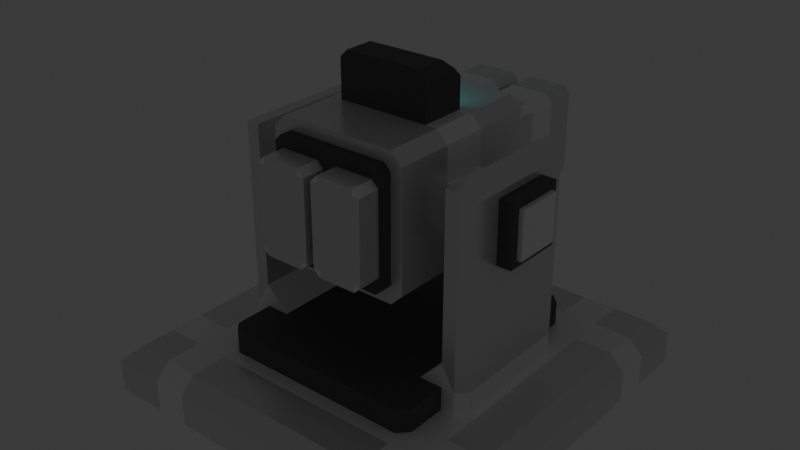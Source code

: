# Source: TurretShotgun.blend  (saved by Blender 4.4.32; exported with 4.5.12 LTS)
import bpy
from mathutils import Matrix  # noqa: F401  (used for matrix-valued properties, if any)

bpy.ops.wm.read_factory_settings(use_empty=True)
scene = bpy.context.scene
scene.name = 'Scene'

# ---- collections
col_collection = bpy.data.collections.new('Collection'); scene.collection.children.link(col_collection)

# ---- materials (node trees are filled in below, after node groups)
mat_base = bpy.data.materials.new('Base')
mat_base.alpha_threshold = 0.0
mat_base.roughness = 0.5
mat_base.line_color = (0.0, 0.0, 0.0, 1.0)
mat_reinforcement = bpy.data.materials.new('Reinforcement')
mat_accent = bpy.data.materials.new('Accent')
mat_glow = bpy.data.materials.new('Glow')

# ---- material node trees
mat_base.use_nodes = True; mat_base.node_tree.nodes.clear()
_N = mat_base.node_tree.nodes; _L = mat_base.node_tree.links
n0 = _N.new('ShaderNodeOutputMaterial'); n0.name = 'Material Output'; n0.location = (300, 300)
n1 = _N.new('ShaderNodeBsdfPrincipled'); n1.name = 'Principled BSDF'; n1.location = (10, 300)
n1.inputs[1].default_value = 0.2844
n1.inputs[2].default_value = 0.2523
n1.inputs[3].default_value = 1.45
_L.new(n1.outputs[0], n0.inputs[0])
n0.is_active_output = True
mat_reinforcement.use_nodes = True; mat_reinforcement.node_tree.nodes.clear()
_N = mat_reinforcement.node_tree.nodes; _L = mat_reinforcement.node_tree.links
n0 = _N.new('ShaderNodeBsdfPrincipled'); n0.name = 'Principled BSDF'; n0.location = (10, 300)
n0.inputs[0].default_value = (1.0, 1.0, 1.0, 1.0)
n0.inputs[1].default_value = 0.4954
n0.inputs[2].default_value = 0.7523
n1 = _N.new('ShaderNodeOutputMaterial'); n1.name = 'Material Output'; n1.location = (300, 300)
_L.new(n0.outputs[0], n1.inputs[0])
n1.is_active_output = True
mat_accent.use_nodes = True; mat_accent.node_tree.nodes.clear()
_N = mat_accent.node_tree.nodes; _L = mat_accent.node_tree.links
n0 = _N.new('ShaderNodeBsdfPrincipled'); n0.name = 'Principled BSDF'; n0.location = (10, 300)
n0.inputs[0].default_value = (0.1684, 0.1684, 0.1684, 1.0)
n0.inputs[1].default_value = 0.6606
n0.inputs[2].default_value = 0.7661
n1 = _N.new('ShaderNodeOutputMaterial'); n1.name = 'Material Output'; n1.location = (300, 300)
_L.new(n0.outputs[0], n1.inputs[0])
n1.is_active_output = True
mat_glow.use_nodes = True; mat_glow.node_tree.nodes.clear()
_N = mat_glow.node_tree.nodes; _L = mat_glow.node_tree.links
n0 = _N.new('ShaderNodeBsdfPrincipled'); n0.name = 'Principled BSDF'; n0.location = (10, 300)
n0.inputs[0].default_value = (0.0, 1.0, 1.0, 1.0)
n0.inputs[1].default_value = 1.0
n0.inputs[2].default_value = 1.0
n0.inputs[3].default_value = 9.7
n0.inputs[7].default_value = 1.0
n0.inputs[27].default_value = (0.0, 1.0, 1.0, 1.0)
n0.inputs[28].default_value = 2.0
n1 = _N.new('ShaderNodeOutputMaterial'); n1.name = 'Material Output'; n1.location = (300, 300)
_L.new(n0.outputs[0], n1.inputs[0])
n1.is_active_output = True

# ---- world
world_world = bpy.data.worlds.new('World'); scene.world = world_world
world_world.use_nodes = True; world_world.node_tree.nodes.clear()
_N = world_world.node_tree.nodes; _L = world_world.node_tree.links
n0 = _N.new('ShaderNodeOutputWorld'); n0.name = 'World Output'; n0.location = (300, 300)
n1 = _N.new('ShaderNodeBackground'); n1.name = 'Background'; n1.location = (10, 300)
n1.inputs[0].default_value = (0.05088, 0.05088, 0.05088, 1.0)
_L.new(n1.outputs[0], n0.inputs[0])
n0.is_active_output = True
world_world.color = (0.05088, 0.05088, 0.05088)
world_world.sun_shadow_jitter_overblur = 0.0

# ---- meshes
me_baseplate = bpy.data.meshes.new('BasePlate')
me_baseplate.from_pydata([(0.8, -6.04e-08, 0.0), (0.0, 0.0, 0.0), (0.0, 0.0, 0.2), (0.8, -6.04e-08, 0.1359), (0.7359, -5.556e-08, 0.2), (0.8, -0.8, 0.0), (-6.04e-08, -0.8, 0.0), (0.7359, -0.7359, 0.2), (0.8, -0.8, 0.1359), (-5.556e-08, -0.7359, 0.2), (-6.04e-08, -0.8, 0.1359), (0.8, -0.575, 0.0), (-4.341e-08, -0.575, 0.0), (0.7359, -0.575, 0.2), (0.8, -0.575, 0.1359), (-4.341e-08, -0.575, 0.2), (0.575, -4.341e-08, 0.0), (0.575, -4.341e-08, 0.2), (0.575, -0.8, 0.0), (0.575, -0.7359, 0.2), (0.575, -0.8, 0.1359), (0.575, -0.575, 0.2), (0.575, -0.575, 0.0), (0.425, -0.8, 0.0), (0.425, -0.8, 0.1359), (0.425, -0.575, 0.2), (0.425, -0.575, 0.0), (0.425, -3.209e-08, 0.0), (0.425, -3.209e-08, 0.2), (0.425, -0.7359, 0.2), (-3.209e-08, -0.425, 0.0), (0.7359, -0.425, 0.2), (-3.209e-08, -0.425, 0.2), (0.8, -0.425, 0.0), (0.8, -0.425, 0.1359), (0.575, -0.425, 0.0), (0.575, -0.425, 0.2), (0.425, -0.425, 0.2), (0.425, -0.425, 0.0)], [], [(22, 11, 5, 18), (36, 31, 4, 17), (18, 5, 8, 20), (19, 20, 8, 7), (31, 34, 3, 4), (33, 0, 3, 34), (5, 11, 14, 8), (7, 8, 14, 13), (19, 7, 13, 21), (35, 33, 11, 22), (38, 35, 22, 26), (29, 19, 21, 25), (29, 24, 20, 19), (23, 18, 20, 24), (37, 36, 17, 28), (26, 22, 18, 23), (12, 26, 23, 6), (32, 37, 28, 2), (6, 23, 24, 10), (9, 10, 24, 29), (9, 29, 25, 15), (30, 38, 26, 12), (1, 27, 38, 30), (15, 25, 37, 32), (25, 21, 36, 37), (27, 16, 35, 38), (16, 0, 33, 35), (11, 33, 34, 14), (13, 14, 34, 31), (21, 13, 31, 36)])
me_baseplate.polygons.foreach_set('material_index', [0, 0, 0, 0, 0, 0, 0, 0, 0, 1, 1, 1, 1, 1, 1, 1, 0, 0, 0, 0, 0, 1, 0, 1, 1, 1, 0, 1, 1, 1])
_uv = me_baseplate.uv_layers.new(name='UVMap')
_uv.uv.foreach_set('vector', [0.3125, 0.6875, 0.3125, 0.75, 0.375, 0.75, 0.375, 0.6875, 0.7213, 0.6825, 0.7213, 0.74, 0.75, 0.74, 0.75, 0.6825, 0.375, 0.6875, 0.375, 0.75, 0.5449, 0.75, 0.5449, 0.6875, 0.635, 0.6825, 0.5449, 0.6875, 0.5449, 0.75, 0.635, 0.74, 0.625, 0.8463, 0.5449, 0.8438, 0.5449, 0.875, 0.625, 0.875, 0.375, 0.8438, 0.375, 0.875, 0.5449, 0.875, 0.5449, 0.8438, 0.375, 0.75, 0.375, 0.8125, 0.5449, 0.8125, 0.5449, 0.75, 0.625, 0.76, 0.5449, 0.75, 0.5449, 0.8125, 0.625, 0.8175, 0.635, 0.6825, 0.635, 0.74, 0.6925, 0.74, 0.6925, 0.6825, 0.2812, 0.6875, 0.2812, 0.75, 0.3125, 0.75, 0.3125, 0.6875, 0.2812, 0.6562, 0.2812, 0.6875, 0.3125, 0.6875, 0.3125, 0.6562, 0.635, 0.6537, 0.635, 0.6825, 0.6925, 0.6825, 0.6925, 0.6537, 0.635, 0.6537, 0.5449, 0.6562, 0.5449, 0.6875, 0.635, 0.6825, 0.375, 0.6562, 0.375, 0.6875, 0.5449, 0.6875, 0.5449, 0.6562, 0.7213, 0.6537, 0.7213, 0.6825, 0.75, 0.6825, 0.75, 0.6537, 0.3125, 0.6562, 0.3125, 0.6875, 0.375, 0.6875, 0.375, 0.6562, 0.3125, 0.625, 0.3125, 0.6562, 0.375, 0.6562, 0.375, 0.625, 0.7213, 0.625, 0.7213, 0.6537, 0.75, 0.6537, 0.75, 0.625, 0.375, 0.625, 0.375, 0.6562, 0.5449, 0.6562, 0.5449, 0.625, 0.635, 0.625, 0.5449, 0.625, 0.5449, 0.6562, 0.635, 0.6537, 0.635, 0.625, 0.635, 0.6537, 0.6925, 0.6537, 0.6925, 0.625, 0.2812, 0.625, 0.2812, 0.6562, 0.3125, 0.6562, 0.3125, 0.625, 0.25, 0.625, 0.25, 0.6562, 0.2812, 0.6562, 0.2812, 0.625, 0.6925, 0.625, 0.6925, 0.6537, 0.7213, 0.6537, 0.7213, 0.625, 0.6925, 0.6537, 0.6925, 0.6825, 0.7213, 0.6825, 0.7213, 0.6537, 0.25, 0.6562, 0.25, 0.6875, 0.2812, 0.6875, 0.2812, 0.6562, 0.25, 0.6875, 0.25, 0.75, 0.2812, 0.75, 0.2812, 0.6875, 0.375, 0.8125, 0.375, 0.8438, 0.5449, 0.8438, 0.5449, 0.8125, 0.625, 0.8175, 0.5449, 0.8125, 0.5449, 0.8438, 0.625, 0.8463, 0.6925, 0.6825, 0.6925, 0.74, 0.7213, 0.74, 0.7213, 0.6825])
me_baseplate.materials.append(mat_base)
me_baseplate.materials.append(mat_reinforcement)
me_baseplate.use_mirror_vertex_groups = False
me_baseplate.update()
me_rotator = bpy.data.meshes.new('Rotator')
me_rotator.from_pydata([(1.001e-07, 0.5143, 0.15), (1.001e-07, 0.5143, 0.3), (0.0, 0.0, 0.3), (0.0, 0.0, 0.15), (5.841e-08, 0.3, 0.3), (5.841e-08, 0.3, 0.15), (-0.4464, 8.691e-08, 0.15), (-0.4464, 8.691e-08, 0.4), (-0.4464, 0.3, 0.15), (-0.4464, 0.3, 0.4), (-0.5464, 1.064e-07, 0.3), (-0.5464, 1.064e-07, 0.15), (-0.4464, 0.3, 1.1), (-0.4464, 8.691e-08, 1.1), (-0.4036, 0.5143, 0.15), (-0.4464, 0.4715, 0.15), (-0.4464, 0.4715, 0.3), (-0.4036, 0.5143, 0.3), (-0.5036, 0.3, 0.3), (-0.5464, 0.2572, 0.3), (-0.5036, 0.3, 0.15), (-0.5464, 0.2572, 0.15), (-0.5464, 0.2572, 1.057), (-0.5036, 0.3, 1.1), (-0.5464, 1.064e-07, 1.057), (-0.5036, 9.805e-08, 1.1), (-0.3464, 6.744e-08, 0.3), (-0.3464, 0.3, 0.3), (-0.4464, 0.3, 0.3)], [], [(0, 14, 17, 1), (27, 9, 7, 26), (6, 11, 21, 20, 8), (5, 8, 15, 14, 0), (21, 11, 10, 19), (3, 6, 8, 5), (28, 18, 9), (18, 23, 12, 9), (12, 23, 25, 13), (9, 12, 13, 7), (10, 24, 22, 19), (16, 17, 14, 15), (19, 18, 20, 21), (23, 22, 24, 25), (18, 19, 22, 23), (8, 28, 16, 15), (4, 27, 26, 2), (9, 27, 28), (4, 1, 17, 16, 28, 27), (8, 20, 18, 28)])
me_rotator.polygons.foreach_set('material_index', [1, 2, 2, 1, 2, 2, 2, 0, 0, 0, 0, 1, 2, 0, 0, 1, 1, 2, 1, 2])
_uv = me_rotator.uv_layers.new(name='UVMap')
_uv.uv.foreach_set('vector', [0.375, 0.625, 0.375, 0.7411, 0.625, 0.7411, 0.625, 0.625, 0.6875, 0.6875, 0.6875, 0.75, 0.75, 0.75, 0.75, 0.6875, 0.25, 0.75, 0.25, 0.75, 0.3036, 0.75, 0.3125, 0.75, 0.3125, 0.75, 0.3125, 0.625, 0.3125, 0.75, 0.3661, 0.75, 0.375, 0.7411, 0.375, 0.625, 0.375, 0.8214, 0.375, 0.875, 0.625, 0.875, 0.625, 0.8214, 0.25, 0.625, 0.25, 0.75, 0.3125, 0.75, 0.3125, 0.625, 0.5, 0.8125, 0.625, 0.8125, 0.625, 0.8125, 0.625, 0.8125, 0.625, 0.8125, 0.625, 0.8125, 0.625, 0.8125, 0.6875, 0.75, 0.6875, 0.75, 0.75, 0.75, 0.75, 0.75, 0.6875, 0.75, 0.6875, 0.75, 0.75, 0.75, 0.75, 0.75, 0.625, 0.875, 0.625, 0.875, 0.625, 0.8214, 0.625, 0.8214, 0.625, 0.7589, 0.625, 0.7411, 0.375, 0.7411, 0.375, 0.7589, 0.625, 0.8214, 0.625, 0.8125, 0.375, 0.8125, 0.375, 0.8214, 0.625, 0.8125, 0.625, 0.8214, 0.625, 0.875, 0.625, 0.875, 0.625, 0.8125, 0.625, 0.8214, 0.625, 0.8214, 0.625, 0.8125, 0.3125, 0.75, 0.5, 0.8125, 0.625, 0.7589, 0.3661, 0.75, 0.6875, 0.625, 0.6875, 0.6875, 0.75, 0.6875, 0.75, 0.625, 0.625, 0.8125, 0.6875, 0.6875, 0.5, 0.8125, 0.6875, 0.625, 0.625, 0.625, 0.625, 0.7411, 0.625, 0.7589, 0.5, 0.8125, 0.6875, 0.6875, 0.375, 0.8125, 0.375, 0.8125, 0.625, 0.8125, 0.5, 0.8125])
me_rotator.materials.append(mat_base)
me_rotator.materials.append(mat_accent)
me_rotator.materials.append(mat_reinforcement)
me_rotator.update()
me_chasis = bpy.data.meshes.new('Chasis')
me_chasis.from_pydata([(-1.099e-07, -0.35, -0.3), (-1.099e-07, -0.35, 0.3), (1.099e-07, 0.35, -0.3), (1.099e-07, 0.35, 0.3), (3.139e-08, 0.1, 0.3348), (3.139e-08, 0.1, -0.3), (-3.139e-08, -0.1, -0.3), (-1.256e-07, -0.4, 0.25), (-1.256e-07, -0.4, -0.25), (1.256e-07, 0.4, 0.25), (1.256e-07, 0.4, -0.25), (1.256e-07, 0.4, 0.2207), (1.256e-07, 0.4, -0.2207), (-3.139e-08, -0.1, 0.5), (-0.2207, 0.4, 0.2207), (9.417e-09, 0.03, 0.5), (3.139e-08, 0.1, 0.3952), (3.139e-08, 0.1, 0.3), (-1.256e-07, -0.4, 0.2207), (-1.256e-07, -0.4, -0.2207), (-0.2207, -0.4, 0.2207), (3.139e-08, 0.1, 0.43), (2.415e-08, 0.07692, 0.3348), (2.415e-08, 0.07692, 0.3952), (-3.139e-08, -0.1, 0.3), (-0.3, -0.35, 0.1), (-0.3, 0.35, 0.1), (-0.3, 0.1, 0.1), (-0.3, -0.1, 0.1), (-0.3, 0.35, -0.1), (-0.3, 0.1, -0.1), (-0.3, -0.1, -0.1), (-0.3, -0.35, -0.1), (-0.61, 0.1, 0.1), (-0.61, -0.1, 0.1), (-0.61, 0.1, -0.1), (-0.61, -0.1, -0.1), (-0.2, -0.35, -0.3), (-0.2, 0.35, 0.3), (-0.25, -0.4, 0.2207), (-0.2, -0.35, 0.3), (-0.2, 0.35, -0.3), (-0.2207, -0.4, 0.25), (-0.1652, 0.1, 0.3348), (-0.2207, -0.4, -0.2207), (-0.2, -0.1, 0.3), (-0.2207, -0.4, -0.25), (-0.2, -0.1, -0.3), (-0.25, -0.4, -0.2207), (-0.2, 0.1, -0.3), (-0.2207, 0.4, 0.25), (-0.25, 0.4, 0.2207), (-0.25, 0.4, -0.2207), (-0.39, 0.1, 0.1), (-0.2207, 0.4, -0.25), (-0.2207, 0.4, -0.2207), (-0.39, 0.1, -0.1), (-0.39, -0.1, -0.1), (-0.39, -0.1, 0.1), (-0.61, 0.13, 0.13), (-0.61, -0.13, 0.13), (-0.61, 0.13, -0.13), (-0.61, -0.13, -0.13), (-0.39, 0.13, 0.13), (-0.39, -0.13, 0.13), (-0.39, 0.13, -0.13), (-0.39, -0.13, -0.13), (-0.25, -0.35, -0.3), (-0.3, -0.35, -0.25), (-0.3, -0.35, 0.25), (-0.25, -0.35, 0.3), (-0.25, -0.1, 0.3), (-0.3, -0.1, 0.25), (-0.3, 0.1, 0.25), (-0.25, 0.1, 0.3), (-0.3, 0.35, -0.25), (-0.25, 0.35, -0.3), (-0.25, 0.35, 0.3), (-0.3, 0.35, 0.25), (-0.25, 0.1, -0.3), (-0.3, 0.1, -0.25), (-0.3, -0.1, -0.25), (-0.25, -0.1, -0.3), (-0.1652, 0.1, 0.3952), (-0.2, 0.1, 0.3), (-0.2, 0.1, 0.43), (-0.1652, 0.07692, 0.3348), (-0.1652, 0.07692, 0.3952), (-1.099e-07, -0.35, 0.25), (-1.099e-07, -0.35, -0.25), (1.099e-07, 0.35, -0.25), (1.099e-07, 0.35, 0.25), (-0.2207, 0.35, -0.25), (-0.2, 0.35, -0.25), (-0.25, 0.35, -0.2207), (-0.25, 0.35, -0.1), (-0.2207, 0.35, 0.25), (-0.2, 0.35, 0.25), (-0.25, 0.35, 0.1), (-0.25, 0.35, 0.2207), (-0.2, -0.35, 0.25), (-0.25, -0.35, 0.1), (-0.2207, -0.35, 0.25), (-0.25, -0.35, 0.2207), (-0.2, -0.35, -0.25), (-0.25, -0.35, -0.1), (-0.2207, -0.35, -0.25), (-0.25, -0.35, -0.2207), (-0.63, 0.1, 0.1), (-0.63, 0.1, -0.1), (-0.63, -0.1, -0.1), (-0.63, -0.1, 0.1), (-0.5464, 0.13, -0.13), (-0.4464, 0.13, -0.13), (-0.5464, 0.13, 0.13), (-0.4464, 0.13, 0.13), (-0.5464, -0.13, -0.13), (-0.4464, -0.13, -0.13), (-0.5464, -0.13, 0.13), (-0.4464, -0.13, 0.13), (-0.5464, 0.1, -0.1), (-0.4464, 0.1, -0.1), (-0.5464, 0.1, 0.1), (-0.4464, 0.1, 0.1), (-0.5464, -0.1, -0.1), (-0.4464, -0.1, -0.1), (-0.5464, -0.1, 0.1), (-0.4464, -0.1, 0.1), (-0.1668, -0.1, 0.5), (-0.2, -0.1, 0.4668), (-0.2, 0.06316, 0.4668), (-0.1668, 0.03, 0.5)], [], [(93, 41, 76, 75, 29, 95, 94, 92), (80, 81, 31, 30), (98, 26, 78, 77, 38, 97, 96, 99), (27, 28, 72, 73), (81, 68, 32, 31), (26, 27, 73, 78), (1, 40, 100, 88), (58, 64, 66, 57), (31, 32, 25, 28), (29, 26, 98, 95), (29, 30, 27, 26), (49, 79, 76, 41), (75, 80, 30, 29), (40, 70, 69, 25, 101, 103, 102, 100), (37, 0, 89, 104), (47, 82, 79, 49), (36, 34, 111, 110), (57, 66, 65, 56), (34, 60, 59, 33), (36, 62, 60, 34), (37, 67, 82, 47), (90, 2, 41, 93), (25, 32, 105, 101), (28, 25, 69, 72), (84, 74, 71, 45), (0, 37, 47, 6), (5, 49, 41, 2), (97, 38, 3, 91), (6, 47, 49, 5), (28, 58, 57, 31), (27, 53, 58, 28), (31, 57, 56, 30), (30, 56, 53, 27), (112, 61, 59, 114), (116, 62, 61, 112), (114, 59, 60, 118), (118, 60, 62, 116), (35, 61, 62, 36), (33, 59, 61, 35), (56, 65, 63, 53), (53, 63, 64, 58), (74, 73, 72, 71), (77, 78, 73, 74), (82, 81, 80, 79), (79, 80, 75, 76), (71, 72, 69, 70), (67, 68, 81, 82), (105, 32, 68, 67, 37, 104, 106, 107), (15, 131, 128, 13), (15, 21, 85, 130, 131), (84, 45, 129, 130, 85), (83, 87, 86, 43), (43, 4, 17, 84), (83, 85, 21, 16), (43, 84, 85, 83), (86, 87, 23, 22), (43, 86, 22, 4), (16, 23, 87, 83), (84, 17, 3, 38), (1, 24, 45, 40), (40, 45, 71, 70), (38, 77, 74, 84), (44, 19, 18, 20), (46, 8, 19, 44), (9, 11, 14, 50), (100, 102, 42, 7, 88), (9, 50, 96, 97, 91), (89, 8, 46, 106, 104), (54, 10, 90, 93, 92), (48, 39, 103, 101, 105, 107), (51, 52, 94, 95, 98, 99), (11, 12, 55, 14), (50, 14, 51), (14, 55, 52, 51), (46, 44, 48), (20, 42, 39), (12, 10, 54, 55), (46, 48, 107, 106), (52, 54, 92, 94), (39, 42, 102, 103), (50, 51, 99, 96), (44, 20, 39, 48), (20, 18, 7, 42), (55, 54, 52), (109, 110, 111, 108), (33, 35, 109, 108), (34, 33, 108, 111), (35, 36, 110, 109), (64, 119, 117, 66), (115, 113, 121, 123), (63, 115, 119, 64), (118, 116, 124, 126), (66, 117, 113, 65), (114, 118, 126, 122), (65, 113, 115, 63), (116, 112, 120, 124), (127, 126, 124, 125), (123, 122, 126, 127), (125, 124, 120, 121), (121, 120, 122, 123), (113, 117, 125, 121), (119, 115, 123, 127), (117, 119, 127, 125), (112, 114, 122, 120), (128, 131, 130, 129), (45, 24, 13, 128, 129)])
me_chasis.polygons.foreach_set('material_index', [1, 3, 1, 3, 1, 1, 1, 0, 1, 1, 1, 1, 1, 1, 1, 3, 3, 0, 0, 0, 1, 1, 1, 1, 3, 1, 1, 1, 3, 3, 3, 3, 3, 0, 0, 0, 0, 0, 0, 0, 0, 3, 1, 3, 1, 1, 1, 1, 0, 0, 0, 0, 0, 0, 0, 2, 0, 0, 1, 1, 1, 1, 0, 0, 0, 0, 0, 0, 0, 0, 0, 0, 0, 0, 0, 0, 0, 0, 0, 0, 0, 0, 0, 0, 3, 3, 3, 3, 0, 0, 0, 0, 0, 0, 0, 0, 0, 0, 0, 0, 0, 0, 0, 0, 0, 0])
_uv = me_chasis.uv_layers.new(name='UVMap')
_uv.uv.foreach_set('vector', [0.3906, 0.6875, 0.375, 0.6875, 0.375, 0.7204, 0.4046, 0.75, 0.4375, 0.75, 0.4375, 0.7188, 0.4042, 0.7189, 0.3921, 0.7007, 0.4046, 0.8333, 0.4046, 0.9167, 0.4375, 0.9167, 0.4375, 0.8333, 0.5, 0.7188, 0.5, 0.75, 0.5856, 0.75, 0.625, 0.7204, 0.625, 0.6875, 0.5938, 0.6875, 0.5929, 0.7007, 0.5729, 0.7189, 0.5, 0.8333, 0.5, 0.9167, 0.5856, 0.9167, 0.5856, 0.8333, 0.4046, 0.9167, 0.4046, 1.0, 0.4375, 1.0, 0.4375, 0.9167, 0.5, 0.75, 0.5, 0.8333, 0.5856, 0.8333, 0.5856, 0.75, 0.625, 0.125, 0.625, 0.0625, 0.5938, 0.0625, 0.5938, 0.125, 0.5, 0.9167, 0.5, 0.9167, 0.4375, 0.9167, 0.4375, 0.9167, 0.4375, 0.9167, 0.4375, 1.0, 0.5, 1.0, 0.5, 0.9167, 0.4375, 0.75, 0.5, 0.75, 0.5, 0.7188, 0.4375, 0.7188, 0.4375, 0.75, 0.4375, 0.8333, 0.5, 0.8333, 0.5, 0.75, 0.2917, 0.6875, 0.2917, 0.7204, 0.375, 0.7204, 0.375, 0.6875, 0.4046, 0.75, 0.4046, 0.8333, 0.4375, 0.8333, 0.4375, 0.75, 0.625, 0.0625, 0.625, 0.02958, 0.5856, 0.0, 0.5, 0.0, 0.5, 0.03125, 0.5729, 0.03106, 0.5929, 0.04933, 0.5938, 0.0625, 0.375, 0.0625, 0.375, 0.125, 0.3906, 0.125, 0.3906, 0.0625, 0.2083, 0.6875, 0.2083, 0.7204, 0.2917, 0.7204, 0.2917, 0.6875, 0.4375, 0.9167, 0.5, 0.9167, 0.5, 0.9167, 0.4375, 0.9167, 0.4375, 0.9167, 0.4375, 0.9167, 0.4375, 0.8333, 0.4375, 0.8333, 0.5, 0.9167, 0.5, 0.9167, 0.5, 0.8333, 0.5, 0.8333, 0.4375, 0.9167, 0.4375, 0.9167, 0.5, 0.9167, 0.5, 0.9167, 0.125, 0.6875, 0.125, 0.7204, 0.2083, 0.7204, 0.2083, 0.6875, 0.3906, 0.625, 0.375, 0.625, 0.375, 0.6875, 0.3906, 0.6875, 0.5, 0.0, 0.4375, 0.0, 0.4375, 0.03125, 0.5, 0.03125, 0.5, 0.9167, 0.5, 1.0, 0.5856, 1.0, 0.5856, 0.9167, 0.7083, 0.6875, 0.625, 0.8333, 0.625, 0.9167, 0.7917, 0.6875, 0.125, 0.625, 0.125, 0.6875, 0.2083, 0.6875, 0.2083, 0.625, 0.2917, 0.625, 0.2917, 0.6875, 0.375, 0.6875, 0.375, 0.625, 0.5938, 0.6875, 0.625, 0.6875, 0.625, 0.625, 0.5938, 0.625, 0.2083, 0.625, 0.2083, 0.6875, 0.2917, 0.6875, 0.2917, 0.625, 0.5, 0.9167, 0.5, 0.9167, 0.4375, 0.9167, 0.4375, 0.9167, 0.5, 0.8333, 0.5, 0.8333, 0.5, 0.9167, 0.5, 0.9167, 0.4375, 0.9167, 0.4375, 0.9167, 0.4375, 0.8333, 0.4375, 0.8333, 0.4375, 0.8333, 0.4375, 0.8333, 0.5, 0.8333, 0.5, 0.8333, 0.4375, 0.8333, 0.4375, 0.8333, 0.5, 0.8333, 0.5, 0.8333, 0.4375, 0.9167, 0.4375, 0.9167, 0.4375, 0.8333, 0.4375, 0.8333, 0.5, 0.8333, 0.5, 0.8333, 0.5, 0.9167, 0.5, 0.9167, 0.5, 0.9167, 0.5, 0.9167, 0.4375, 0.9167, 0.4375, 0.9167, 0.4375, 0.8333, 0.4375, 0.8333, 0.4375, 0.9167, 0.4375, 0.9167, 0.5, 0.8333, 0.5, 0.8333, 0.4375, 0.8333, 0.4375, 0.8333, 0.4375, 0.8333, 0.4375, 0.8333, 0.5, 0.8333, 0.5, 0.8333, 0.5, 0.8333, 0.5, 0.8333, 0.5, 0.9167, 0.5, 0.9167, 0.625, 0.8333, 0.5856, 0.8333, 0.5856, 0.9167, 0.625, 0.9167, 0.625, 0.75, 0.5856, 0.75, 0.5856, 0.8333, 0.625, 0.8333, 0.2083, 0.7204, 0.2083, 0.75, 0.2917, 0.75, 0.2917, 0.7204, 0.2917, 0.7204, 0.2917, 0.75, 0.375, 0.75, 0.375, 0.7204, 0.625, 0.9167, 0.5856, 0.9167, 0.5856, 1.0, 0.625, 1.0, 0.125, 0.7204, 0.125, 0.75, 0.2083, 0.75, 0.2083, 0.7204, 0.4375, 0.03125, 0.4375, 0.0, 0.4046, 0.0, 0.375, 0.02958, 0.375, 0.0625, 0.3906, 0.0625, 0.3921, 0.04933, 0.4042, 0.03106, 0.7343, 0.625, 0.7343, 0.6771, 0.7917, 0.6771, 0.7917, 0.625, 0.7343, 0.625, 0.7083, 0.625, 0.7083, 0.6875, 0.722, 0.6875, 0.7343, 0.6771, 0.7083, 0.6875, 0.7917, 0.6875, 0.7917, 0.6875, 0.722, 0.6875, 0.7083, 0.6875, 0.7083, 0.6766, 0.7083, 0.6766, 0.7083, 0.6766, 0.7083, 0.6766, 0.7083, 0.6766, 0.7083, 0.625, 0.0, 0.0, 0.7083, 0.6875, 0.7083, 0.6766, 0.7083, 0.6875, 0.7083, 0.625, 0.7083, 0.625, 0.7083, 0.6766, 0.7083, 0.6875, 0.7083, 0.6875, 0.7083, 0.6766, 0.7083, 0.6766, 0.7083, 0.6766, 0.7083, 0.625, 0.7083, 0.625, 0.7083, 0.6766, 0.7083, 0.6766, 0.7083, 0.625, 0.7083, 0.625, 0.7083, 0.625, 0.7083, 0.625, 0.7083, 0.6766, 0.7083, 0.6766, 0.7083, 0.6875, 0.0, 0.0, 0.625, 0.625, 0.625, 0.6875, 0.625, 0.125, 0.7917, 0.625, 0.7917, 0.6875, 0.625, 0.0625, 0.625, 0.0625, 0.7917, 0.6875, 0.625, 0.9167, 0.625, 0.02958, 0.625, 0.6875, 0.625, 0.75, 0.625, 0.8333, 0.7083, 0.6875, 0.4412, 0.06939, 0.4412, 0.06961, 0.4963, 0.06637, 0.4963, 0.06293, 0.4375, 0.06982, 0.4375, 0.125, 0.4412, 0.06961, 0.4412, 0.06939, 0.5, 0.625, 0.4963, 0.6804, 0.4963, 0.6806, 0.5, 0.6802, 0.5, 0.1119, 0.5, 0.108, 0.5, 0.06982, 0.5, 0.125, 0.5, 0.1562, 0.5, 0.625, 0.5, 0.6802, 0.5, 0.642, 0.5, 0.6381, 0.5, 0.5937, 0.4375, 0.1563, 0.4375, 0.125, 0.4375, 0.06982, 0.4375, 0.108, 0.4375, 0.1119, 0.4375, 0.6802, 0.4375, 0.625, 0.4375, 0.5938, 0.4375, 0.6381, 0.4375, 0.642, 0.4412, 0.0625, 0.4963, 0.0625, 0.4963, 0.1016, 0.4813, 0.1016, 0.4563, 0.1016, 0.4412, 0.1016, 0.4963, 0.6875, 0.4412, 0.6875, 0.4412, 0.6484, 0.4563, 0.6484, 0.4813, 0.6484, 0.4963, 0.6484, 0.4963, 0.6804, 0.4412, 0.6836, 0.4412, 0.6871, 0.4963, 0.6806, 0.5, 0.6802, 0.4963, 0.6806, 0.5, 0.6875, 0.4963, 0.6806, 0.4412, 0.6871, 0.4412, 0.6875, 0.5, 0.6875, 0.4375, 0.06982, 0.4412, 0.06939, 0.4375, 0.0625, 0.4963, 0.06293, 0.5, 0.0625, 0.4963, 0.0625, 0.4412, 0.6836, 0.4375, 0.625, 0.4375, 0.6875, 0.4412, 0.6871, 0.4375, 0.06982, 0.4412, 0.0625, 0.4412, 0.1016, 0.4375, 0.108, 0.4412, 0.6875, 0.4375, 0.6802, 0.4375, 0.642, 0.4412, 0.6484, 0.4963, 0.0625, 0.5, 0.06982, 0.5, 0.108, 0.4963, 0.1016, 0.5, 0.6802, 0.4963, 0.6875, 0.4963, 0.6484, 0.5, 0.642, 0.4412, 0.06939, 0.4963, 0.06293, 0.4963, 0.0625, 0.4375, 0.0625, 0.4963, 0.06293, 0.4963, 0.06637, 0.5, 0.125, 0.5, 0.0625, 0.4412, 0.6871, 0.4375, 0.6875, 0.4412, 0.6875, 0.4375, 0.8333, 0.4375, 0.9167, 0.5, 0.9167, 0.5, 0.8333, 0.5, 0.8333, 0.4375, 0.8333, 0.4375, 0.8333, 0.5, 0.8333, 0.5, 0.9167, 0.5, 0.8333, 0.5, 0.8333, 0.5, 0.9167, 0.4375, 0.8333, 0.4375, 0.9167, 0.4375, 0.9167, 0.4375, 0.8333, 0.5, 0.9167, 0.5, 0.9167, 0.4375, 0.9167, 0.4375, 0.9167, 0.5, 0.8333, 0.4375, 0.8333, 0.4375, 0.8333, 0.5, 0.8333, 0.5, 0.8333, 0.5, 0.8333, 0.5, 0.9167, 0.5, 0.9167, 0.5, 0.9167, 0.4375, 0.9167, 0.4375, 0.9167, 0.5, 0.9167, 0.4375, 0.9167, 0.4375, 0.9167, 0.4375, 0.8333, 0.4375, 0.8333, 0.5, 0.8333, 0.5, 0.9167, 0.5, 0.9167, 0.5, 0.8333, 0.4375, 0.8333, 0.4375, 0.8333, 0.5, 0.8333, 0.5, 0.8333, 0.4375, 0.9167, 0.4375, 0.8333, 0.4375, 0.8333, 0.4375, 0.9167, 0.5, 0.9167, 0.5, 0.9167, 0.4375, 0.9167, 0.4375, 0.9167, 0.5, 0.8333, 0.5, 0.8333, 0.5, 0.9167, 0.5, 0.9167, 0.4375, 0.9167, 0.4375, 0.9167, 0.4375, 0.8333, 0.4375, 0.8333, 0.4375, 0.8333, 0.4375, 0.8333, 0.5, 0.8333, 0.5, 0.8333, 0.4375, 0.8333, 0.4375, 0.9167, 0.4375, 0.9167, 0.4375, 0.8333, 0.5, 0.9167, 0.5, 0.8333, 0.5, 0.8333, 0.5, 0.9167, 0.4375, 0.9167, 0.5, 0.9167, 0.5, 0.9167, 0.4375, 0.9167, 0.4375, 0.8333, 0.5, 0.8333, 0.5, 0.8333, 0.4375, 0.8333, 0.7917, 0.6771, 0.7343, 0.6771, 0.722, 0.6875, 0.7917, 0.6875, 0.7917, 0.6875, 0.7917, 0.625, 0.7917, 0.625, 0.7917, 0.6771, 0.7917, 0.6875])
me_chasis.materials.append(mat_accent)
me_chasis.materials.append(mat_base)
me_chasis.materials.append(mat_glow)
me_chasis.materials.append(mat_reinforcement)
me_chasis.update()
me_barrel = bpy.data.meshes.new('Barrel')
me_barrel.from_pydata([(-0.1275, 0.4, 0.2), (-0.1275, -0.4, 0.2), (-0.1275, 0.4, -0.2), (-0.1275, -0.4, -0.2), (-0.1275, 0.8, 0.2), (-0.1275, 0.8, -0.2), (-0.1275, -0.5, 0.2), (-0.1275, -0.5, -0.2), (-0.1275, 0.8, 0.1546), (-0.1275, 0.8, -0.1546), (-0.1275, 0.7, 0.1546), (-0.1275, 0.7, -0.1546), (-0.0458, -0.4, 0.2), (-0.01652, -0.4, 0.1707), (-0.01652, 0.4, 0.1707), (-0.0458, 0.4, 0.2), (-0.0458, 0.4, -0.2), (-0.01652, 0.4, -0.1707), (-0.01652, -0.4, -0.1707), (-0.0458, -0.4, -0.2), (-0.06196, 0.8, 0.1253), (-0.09124, 0.8, 0.1546), (-0.04125, 0.8, 0.1753), (-0.09124, 0.8, -0.1546), (-0.06196, 0.8, -0.1253), (-0.04125, 0.8, -0.1753), (-0.01652, -0.5, 0.1707), (-0.0458, -0.5, 0.2), (-0.0458, -0.5, -0.2), (-0.01652, -0.5, -0.1707), (-0.0458, 0.8, 0.2), (-0.01652, 0.8, 0.1707), (-0.03722, 0.8, 0.1793), (-0.01652, 0.8, -0.1707), (-0.0458, 0.8, -0.2), (-0.03722, 0.8, -0.1793), (-0.09124, 0.7, 0.1546), (-0.06196, 0.7, 0.1253), (-0.06196, 0.7, -0.1253), (-0.09124, 0.7, -0.1546), (-0.1275, 0.5333, 0.2), (-0.1275, 0.6667, 0.2), (-0.1275, 0.5333, -0.2), (-0.1275, 0.6667, -0.2), (-0.0458, 0.5333, 0.2), (-0.0458, 0.6667, 0.2), (-0.0458, 0.5333, -0.2), (-0.0458, 0.6667, -0.2), (-0.01652, 0.5333, 0.1707), (-0.01652, 0.6667, 0.1707), (-0.01652, 0.5333, -0.1707), (-0.01652, 0.6667, -0.1707), (-0.1275, -0.5, -0.1707), (-0.1275, -0.5, 0.1707), (-0.0458, -0.5, -0.1707), (-0.0458, -0.5, 0.1707), (-0.2092, -0.4, 0.2), (-0.2384, -0.4, 0.1707), (-0.2384, 0.4, 0.1707), (-0.2092, 0.4, 0.2), (-0.2092, 0.4, -0.2), (-0.2384, 0.4, -0.1707), (-0.2384, -0.4, -0.1707), (-0.2092, -0.4, -0.2), (-0.193, 0.8, 0.1253), (-0.1637, 0.8, 0.1546), (-0.2137, 0.8, 0.1753), (-0.1637, 0.8, -0.1546), (-0.193, 0.8, -0.1253), (-0.2137, 0.8, -0.1753), (-0.2384, -0.5, 0.1707), (-0.2092, -0.5, 0.2), (-0.2092, -0.5, -0.2), (-0.2384, -0.5, -0.1707), (-0.2092, 0.8, 0.2), (-0.2384, 0.8, 0.1707), (-0.2177, 0.8, 0.1793), (-0.2384, 0.8, -0.1707), (-0.2092, 0.8, -0.2), (-0.2177, 0.8, -0.1793), (-0.1637, 0.7, 0.1546), (-0.193, 0.7, 0.1253), (-0.193, 0.7, -0.1253), (-0.1637, 0.7, -0.1546), (-0.2092, 0.5333, 0.2), (-0.2092, 0.6667, 0.2), (-0.2092, 0.5333, -0.2), (-0.2092, 0.6667, -0.2), (-0.2384, 0.5333, 0.1707), (-0.2384, 0.6667, 0.1707), (-0.2384, 0.5333, -0.1707), (-0.2384, 0.6667, -0.1707), (-0.2092, -0.5, -0.1707), (-0.2092, -0.5, 0.1707)], [], [(31, 33, 35, 25, 24, 20, 22, 32), (41, 45, 30, 4), (3, 19, 28, 7), (37, 38, 39, 11, 10, 36), (20, 24, 38, 37), (55, 27, 6, 53), (23, 9, 11, 39), (32, 22, 21, 8, 4, 30), (35, 34, 5, 9, 23, 25), (47, 43, 5, 34), (18, 13, 26, 29), (12, 1, 6, 27), (8, 21, 36, 10), (49, 51, 33, 31), (20, 21, 22), (23, 24, 25), (30, 31, 32), (33, 34, 35), (18, 29, 28, 19), (49, 31, 30, 45), (47, 34, 33, 51), (26, 13, 12, 27), (23, 39, 38, 24), (36, 21, 20, 37), (0, 1, 12, 15), (15, 12, 13, 14), (14, 13, 18, 17), (17, 18, 19, 16), (16, 19, 3, 2), (16, 46, 50, 17), (46, 47, 51, 50), (14, 48, 44, 15), (48, 49, 45, 44), (14, 17, 50, 48), (48, 50, 51, 49), (16, 2, 42, 46), (46, 42, 43, 47), (0, 15, 44, 40), (40, 44, 45, 41), (28, 54, 52, 7), (55, 53, 52, 54), (26, 55, 54, 29), (29, 54, 28), (26, 27, 55), (75, 76, 66, 64, 68, 69, 79, 77), (41, 4, 74, 85), (3, 7, 72, 63), (81, 80, 10, 11, 83, 82), (64, 81, 82, 68), (93, 53, 6, 71), (67, 83, 11, 9), (76, 74, 4, 8, 65, 66), (79, 69, 67, 9, 5, 78), (87, 78, 5, 43), (62, 73, 70, 57), (56, 71, 6, 1), (8, 10, 80, 65), (89, 75, 77, 91), (64, 66, 65), (67, 69, 68), (74, 76, 75), (77, 79, 78), (62, 63, 72, 73), (89, 85, 74, 75), (87, 91, 77, 78), (70, 71, 56, 57), (67, 68, 82, 83), (80, 81, 64, 65), (0, 59, 56, 1), (59, 58, 57, 56), (58, 61, 62, 57), (61, 60, 63, 62), (60, 2, 3, 63), (60, 61, 90, 86), (86, 90, 91, 87), (58, 59, 84, 88), (88, 84, 85, 89), (58, 88, 90, 61), (88, 89, 91, 90), (60, 86, 42, 2), (86, 87, 43, 42), (0, 40, 84, 59), (40, 41, 85, 84), (72, 7, 52, 92), (93, 92, 52, 53), (70, 73, 92, 93), (73, 72, 92), (70, 93, 71)])
me_barrel.polygons.foreach_set('material_index', [0, 0, 0, 1, 0, 0, 0, 0, 0, 0, 0, 0, 0, 0, 0, 0, 0, 0, 2, 0, 0, 2, 0, 0, 2, 2, 2, 2, 2, 2, 2, 2, 2, 0, 2, 0, 2, 0, 2, 0, 0, 0, 2, 2, 0, 0, 0, 1, 0, 0, 0, 0, 0, 0, 0, 0, 0, 0, 0, 0, 0, 0, 2, 0, 0, 2, 0, 0, 2, 2, 2, 2, 2, 2, 2, 2, 2, 0, 2, 0, 2, 0, 2, 0, 0, 0, 2, 2])
_uv = me_barrel.uv_layers.new(name='UVMap')
_uv.uv.foreach_set('vector', [0.4954, 0.6875, 0.4421, 0.6875, 0.4407, 0.681, 0.4414, 0.6798, 0.4492, 0.6733, 0.4883, 0.6733, 0.4961, 0.6798, 0.4968, 0.681, 0.5, 0.625, 0.5, 0.6783, 0.5, 0.6783, 0.5, 0.625, 0.4375, 0.125, 0.4375, 0.07165, 0.4375, 0.07165, 0.4375, 0.125, 0.4883, 0.6733, 0.4492, 0.6733, 0.4446, 0.6641, 0.4446, 0.625, 0.4929, 0.625, 0.4929, 0.6641, 0.4883, 0.6733, 0.4492, 0.6733, 0.4492, 0.6733, 0.4883, 0.6733, 0.4938, 0.07165, 0.5, 0.07165, 0.5, 0.125, 0.4844, 0.125, 0.4446, 0.6641, 0.4446, 0.625, 0.4446, 0.625, 0.4446, 0.6641, 0.4968, 0.681, 0.4961, 0.6798, 0.4929, 0.6641, 0.4929, 0.625, 0.5, 0.625, 0.5, 0.6783, 0.4407, 0.681, 0.4375, 0.6783, 0.4375, 0.625, 0.4446, 0.625, 0.4446, 0.6641, 0.4414, 0.6798, 0.4375, 0.6783, 0.4375, 0.625, 0.4375, 0.625, 0.4375, 0.6783, 0.4421, 0.0625, 0.4954, 0.0625, 0.4954, 0.0625, 0.4421, 0.0625, 0.5, 0.07165, 0.5, 0.125, 0.5, 0.125, 0.5, 0.07165, 0.4929, 0.625, 0.4929, 0.6641, 0.4929, 0.6641, 0.4929, 0.625, 0.4954, 0.6875, 0.4421, 0.6875, 0.4421, 0.6875, 0.4954, 0.6875, 0.4883, 0.6733, 0.4929, 0.6733, 0.4961, 0.6798, 0.4446, 0.6641, 0.4446, 0.6733, 0.4414, 0.6798, 0.5, 0.6783, 0.5, 0.6875, 0.4968, 0.681, 0.4421, 0.6875, 0.4375, 0.6875, 0.4407, 0.681, 0.4421, 0.0625, 0.4421, 0.0625, 0.4375, 0.07165, 0.4375, 0.07165, 0.4954, 0.6875, 0.4954, 0.6875, 0.5, 0.6783, 0.5, 0.6783, 0.4375, 0.6783, 0.4375, 0.6783, 0.4421, 0.6875, 0.4421, 0.6875, 0.4954, 0.0625, 0.4954, 0.0625, 0.5, 0.07165, 0.5, 0.07165, 0.4446, 0.6641, 0.4446, 0.6641, 0.4492, 0.6733, 0.4492, 0.6733, 0.4929, 0.6641, 0.4929, 0.6641, 0.4883, 0.6733, 0.4883, 0.6733, 0.5, 0.625, 0.5, 0.125, 0.5, 0.07165, 0.5, 0.6783, 0.5, 0.6783, 0.5, 0.07165, 0.4954, 0.0625, 0.4954, 0.6875, 0.4954, 0.6875, 0.4954, 0.0625, 0.4421, 0.0625, 0.4421, 0.6875, 0.4421, 0.6875, 0.4421, 0.0625, 0.4375, 0.07165, 0.4375, 0.6783, 0.4375, 0.6783, 0.4375, 0.07165, 0.4375, 0.125, 0.4375, 0.625, 0.4375, 0.6783, 0.4375, 0.6783, 0.4421, 0.6875, 0.4421, 0.6875, 0.4375, 0.6783, 0.4375, 0.6783, 0.4421, 0.6875, 0.4421, 0.6875, 0.4954, 0.6875, 0.4954, 0.6875, 0.5, 0.6783, 0.5, 0.6783, 0.4954, 0.6875, 0.4954, 0.6875, 0.5, 0.6783, 0.5, 0.6783, 0.4954, 0.6875, 0.4421, 0.6875, 0.4421, 0.6875, 0.4954, 0.6875, 0.4954, 0.6875, 0.4421, 0.6875, 0.4421, 0.6875, 0.4954, 0.6875, 0.4375, 0.6783, 0.4375, 0.625, 0.4375, 0.625, 0.4375, 0.6783, 0.4375, 0.6783, 0.4375, 0.625, 0.4375, 0.625, 0.4375, 0.6783, 0.5, 0.625, 0.5, 0.6783, 0.5, 0.6783, 0.5, 0.625, 0.5, 0.625, 0.5, 0.6783, 0.5, 0.6783, 0.5, 0.625, 0.4375, 0.07165, 0.446, 0.07165, 0.4688, 0.125, 0.4375, 0.125, 0.4938, 0.07165, 0.4844, 0.125, 0.4688, 0.125, 0.446, 0.07165, 0.4954, 0.0625, 0.4938, 0.07165, 0.446, 0.07165, 0.4421, 0.0625, 0.4421, 0.0625, 0.446, 0.07165, 0.4375, 0.07165, 0.4954, 0.0625, 0.5, 0.07165, 0.4938, 0.07165, 0.4954, 0.6875, 0.4968, 0.681, 0.4961, 0.6798, 0.4883, 0.6733, 0.4492, 0.6733, 0.4414, 0.6798, 0.4407, 0.681, 0.4421, 0.6875, 0.5, 0.625, 0.5, 0.625, 0.5, 0.6783, 0.5, 0.6783, 0.4375, 0.125, 0.4375, 0.125, 0.4375, 0.07165, 0.4375, 0.07165, 0.4883, 0.6733, 0.4929, 0.6641, 0.4929, 0.625, 0.4446, 0.625, 0.4446, 0.6641, 0.4492, 0.6733, 0.4883, 0.6733, 0.4883, 0.6733, 0.4492, 0.6733, 0.4492, 0.6733, 0.4938, 0.07165, 0.4844, 0.125, 0.5, 0.125, 0.5, 0.07165, 0.4446, 0.6641, 0.4446, 0.6641, 0.4446, 0.625, 0.4446, 0.625, 0.4968, 0.681, 0.5, 0.6783, 0.5, 0.625, 0.4929, 0.625, 0.4929, 0.6641, 0.4961, 0.6798, 0.4407, 0.681, 0.4414, 0.6798, 0.4446, 0.6641, 0.4446, 0.625, 0.4375, 0.625, 0.4375, 0.6783, 0.4375, 0.6783, 0.4375, 0.6783, 0.4375, 0.625, 0.4375, 0.625, 0.4421, 0.0625, 0.4421, 0.0625, 0.4954, 0.0625, 0.4954, 0.0625, 0.5, 0.07165, 0.5, 0.07165, 0.5, 0.125, 0.5, 0.125, 0.4929, 0.625, 0.4929, 0.625, 0.4929, 0.6641, 0.4929, 0.6641, 0.4954, 0.6875, 0.4954, 0.6875, 0.4421, 0.6875, 0.4421, 0.6875, 0.4883, 0.6733, 0.4961, 0.6798, 0.4929, 0.6733, 0.4446, 0.6641, 0.4414, 0.6798, 0.4446, 0.6733, 0.5, 0.6783, 0.4968, 0.681, 0.5, 0.6875, 0.4421, 0.6875, 0.4407, 0.681, 0.4375, 0.6875, 0.4421, 0.0625, 0.4375, 0.07165, 0.4375, 0.07165, 0.4421, 0.0625, 0.4954, 0.6875, 0.5, 0.6783, 0.5, 0.6783, 0.4954, 0.6875, 0.4375, 0.6783, 0.4421, 0.6875, 0.4421, 0.6875, 0.4375, 0.6783, 0.4954, 0.0625, 0.5, 0.07165, 0.5, 0.07165, 0.4954, 0.0625, 0.4446, 0.6641, 0.4492, 0.6733, 0.4492, 0.6733, 0.4446, 0.6641, 0.4929, 0.6641, 0.4883, 0.6733, 0.4883, 0.6733, 0.4929, 0.6641, 0.5, 0.625, 0.5, 0.6783, 0.5, 0.07165, 0.5, 0.125, 0.5, 0.6783, 0.4954, 0.6875, 0.4954, 0.0625, 0.5, 0.07165, 0.4954, 0.6875, 0.4421, 0.6875, 0.4421, 0.0625, 0.4954, 0.0625, 0.4421, 0.6875, 0.4375, 0.6783, 0.4375, 0.07165, 0.4421, 0.0625, 0.4375, 0.6783, 0.4375, 0.625, 0.4375, 0.125, 0.4375, 0.07165, 0.4375, 0.6783, 0.4421, 0.6875, 0.4421, 0.6875, 0.4375, 0.6783, 0.4375, 0.6783, 0.4421, 0.6875, 0.4421, 0.6875, 0.4375, 0.6783, 0.4954, 0.6875, 0.5, 0.6783, 0.5, 0.6783, 0.4954, 0.6875, 0.4954, 0.6875, 0.5, 0.6783, 0.5, 0.6783, 0.4954, 0.6875, 0.4954, 0.6875, 0.4954, 0.6875, 0.4421, 0.6875, 0.4421, 0.6875, 0.4954, 0.6875, 0.4954, 0.6875, 0.4421, 0.6875, 0.4421, 0.6875, 0.4375, 0.6783, 0.4375, 0.6783, 0.4375, 0.625, 0.4375, 0.625, 0.4375, 0.6783, 0.4375, 0.6783, 0.4375, 0.625, 0.4375, 0.625, 0.5, 0.625, 0.5, 0.625, 0.5, 0.6783, 0.5, 0.6783, 0.5, 0.625, 0.5, 0.625, 0.5, 0.6783, 0.5, 0.6783, 0.4375, 0.07165, 0.4375, 0.125, 0.4688, 0.125, 0.446, 0.07165, 0.4938, 0.07165, 0.446, 0.07165, 0.4688, 0.125, 0.4844, 0.125, 0.4954, 0.0625, 0.4421, 0.0625, 0.446, 0.07165, 0.4938, 0.07165, 0.4421, 0.0625, 0.4375, 0.07165, 0.446, 0.07165, 0.4954, 0.0625, 0.4938, 0.07165, 0.5, 0.07165])
me_barrel.materials.append(mat_base)
me_barrel.materials.append(mat_glow)
me_barrel.materials.append(mat_reinforcement)
me_barrel.update()
me_barrel_001 = bpy.data.meshes.new('Barrel.001')
me_barrel_001.from_pydata([(0.1275, 0.4, 0.2), (0.1275, -0.4, 0.2), (0.1275, 0.4, -0.2), (0.1275, -0.4, -0.2), (0.1275, 0.8, 0.2), (0.1275, 0.8, -0.2), (0.1275, -0.5, 0.2), (0.1275, -0.5, -0.2), (0.1275, 0.8, 0.1546), (0.1275, 0.8, -0.1546), (0.1275, 0.7, 0.1546), (0.1275, 0.7, -0.1546), (0.0458, -0.4, 0.2), (0.01652, -0.4, 0.1707), (0.01652, 0.4, 0.1707), (0.0458, 0.4, 0.2), (0.0458, 0.4, -0.2), (0.01652, 0.4, -0.1707), (0.01652, -0.4, -0.1707), (0.0458, -0.4, -0.2), (0.06196, 0.8, 0.1253), (0.09124, 0.8, 0.1546), (0.04125, 0.8, 0.1753), (0.09124, 0.8, -0.1546), (0.06196, 0.8, -0.1253), (0.04125, 0.8, -0.1753), (0.01652, -0.5, 0.1707), (0.0458, -0.5, 0.2), (0.0458, -0.5, -0.2), (0.01652, -0.5, -0.1707), (0.0458, 0.8, 0.2), (0.01652, 0.8, 0.1707), (0.03722, 0.8, 0.1793), (0.01652, 0.8, -0.1707), (0.0458, 0.8, -0.2), (0.03722, 0.8, -0.1793), (0.09124, 0.7, 0.1546), (0.06196, 0.7, 0.1253), (0.06196, 0.7, -0.1253), (0.09124, 0.7, -0.1546), (0.1275, 0.5333, 0.2), (0.1275, 0.6667, 0.2), (0.1275, 0.5333, -0.2), (0.1275, 0.6667, -0.2), (0.0458, 0.5333, 0.2), (0.0458, 0.6667, 0.2), (0.0458, 0.5333, -0.2), (0.0458, 0.6667, -0.2), (0.01652, 0.5333, 0.1707), (0.01652, 0.6667, 0.1707), (0.01652, 0.5333, -0.1707), (0.01652, 0.6667, -0.1707), (0.1275, -0.5, -0.1707), (0.1275, -0.5, 0.1707), (0.0458, -0.5, -0.1707), (0.0458, -0.5, 0.1707), (0.2092, -0.4, 0.2), (0.2384, -0.4, 0.1707), (0.2384, 0.4, 0.1707), (0.2092, 0.4, 0.2), (0.2092, 0.4, -0.2), (0.2384, 0.4, -0.1707), (0.2384, -0.4, -0.1707), (0.2092, -0.4, -0.2), (0.193, 0.8, 0.1253), (0.1637, 0.8, 0.1546), (0.2137, 0.8, 0.1753), (0.1637, 0.8, -0.1546), (0.193, 0.8, -0.1253), (0.2137, 0.8, -0.1753), (0.2384, -0.5, 0.1707), (0.2092, -0.5, 0.2), (0.2092, -0.5, -0.2), (0.2384, -0.5, -0.1707), (0.2092, 0.8, 0.2), (0.2384, 0.8, 0.1707), (0.2177, 0.8, 0.1793), (0.2384, 0.8, -0.1707), (0.2092, 0.8, -0.2), (0.2177, 0.8, -0.1793), (0.1637, 0.7, 0.1546), (0.193, 0.7, 0.1253), (0.193, 0.7, -0.1253), (0.1637, 0.7, -0.1546), (0.2092, 0.5333, 0.2), (0.2092, 0.6667, 0.2), (0.2092, 0.5333, -0.2), (0.2092, 0.6667, -0.2), (0.2384, 0.5333, 0.1707), (0.2384, 0.6667, 0.1707), (0.2384, 0.5333, -0.1707), (0.2384, 0.6667, -0.1707), (0.2092, -0.5, -0.1707), (0.2092, -0.5, 0.1707)], [], [(31, 32, 22, 20, 24, 25, 35, 33), (41, 4, 30, 45), (3, 7, 28, 19), (37, 36, 10, 11, 39, 38), (20, 37, 38, 24), (55, 53, 6, 27), (23, 39, 11, 9), (32, 30, 4, 8, 21, 22), (35, 25, 23, 9, 5, 34), (47, 34, 5, 43), (18, 29, 26, 13), (12, 27, 6, 1), (8, 10, 36, 21), (49, 31, 33, 51), (20, 22, 21), (23, 25, 24), (30, 32, 31), (33, 35, 34), (18, 19, 28, 29), (49, 45, 30, 31), (47, 51, 33, 34), (26, 27, 12, 13), (23, 24, 38, 39), (36, 37, 20, 21), (0, 15, 12, 1), (15, 14, 13, 12), (14, 17, 18, 13), (17, 16, 19, 18), (16, 2, 3, 19), (16, 17, 50, 46), (46, 50, 51, 47), (14, 15, 44, 48), (48, 44, 45, 49), (14, 48, 50, 17), (48, 49, 51, 50), (16, 46, 42, 2), (46, 47, 43, 42), (0, 40, 44, 15), (40, 41, 45, 44), (28, 7, 52, 54), (55, 54, 52, 53), (26, 29, 54, 55), (29, 28, 54), (26, 55, 27), (75, 77, 79, 69, 68, 64, 66, 76), (41, 85, 74, 4), (3, 63, 72, 7), (81, 82, 83, 11, 10, 80), (64, 68, 82, 81), (93, 71, 6, 53), (67, 9, 11, 83), (76, 66, 65, 8, 4, 74), (79, 78, 5, 9, 67, 69), (87, 43, 5, 78), (62, 57, 70, 73), (56, 1, 6, 71), (8, 65, 80, 10), (89, 91, 77, 75), (64, 65, 66), (67, 68, 69), (74, 75, 76), (77, 78, 79), (62, 73, 72, 63), (89, 75, 74, 85), (87, 78, 77, 91), (70, 57, 56, 71), (67, 83, 82, 68), (80, 65, 64, 81), (0, 1, 56, 59), (59, 56, 57, 58), (58, 57, 62, 61), (61, 62, 63, 60), (60, 63, 3, 2), (60, 86, 90, 61), (86, 87, 91, 90), (58, 88, 84, 59), (88, 89, 85, 84), (58, 61, 90, 88), (88, 90, 91, 89), (60, 2, 42, 86), (86, 42, 43, 87), (0, 59, 84, 40), (40, 84, 85, 41), (72, 92, 52, 7), (93, 53, 52, 92), (70, 93, 92, 73), (73, 92, 72), (70, 71, 93)])
me_barrel_001.polygons.foreach_set('material_index', [0, 0, 0, 1, 0, 0, 0, 0, 0, 0, 0, 0, 0, 0, 0, 0, 0, 0, 2, 0, 0, 2, 0, 0, 2, 2, 2, 2, 2, 2, 2, 2, 2, 0, 2, 0, 2, 0, 2, 0, 0, 0, 2, 2, 0, 0, 0, 1, 0, 0, 0, 0, 0, 0, 0, 0, 0, 0, 0, 0, 0, 0, 2, 0, 0, 2, 0, 0, 2, 2, 2, 2, 2, 2, 2, 2, 2, 0, 2, 0, 2, 0, 2, 0, 0, 0, 2, 2])
_uv = me_barrel_001.uv_layers.new(name='UVMap')
_uv.uv.foreach_set('vector', [0.4954, 0.6875, 0.4968, 0.681, 0.4961, 0.6798, 0.4883, 0.6733, 0.4492, 0.6733, 0.4414, 0.6798, 0.4407, 0.681, 0.4421, 0.6875, 0.5, 0.625, 0.5, 0.625, 0.5, 0.6783, 0.5, 0.6783, 0.4375, 0.125, 0.4375, 0.125, 0.4375, 0.07165, 0.4375, 0.07165, 0.4883, 0.6733, 0.4929, 0.6641, 0.4929, 0.625, 0.4446, 0.625, 0.4446, 0.6641, 0.4492, 0.6733, 0.4883, 0.6733, 0.4883, 0.6733, 0.4492, 0.6733, 0.4492, 0.6733, 0.4938, 0.07165, 0.4844, 0.125, 0.5, 0.125, 0.5, 0.07165, 0.4446, 0.6641, 0.4446, 0.6641, 0.4446, 0.625, 0.4446, 0.625, 0.4968, 0.681, 0.5, 0.6783, 0.5, 0.625, 0.4929, 0.625, 0.4929, 0.6641, 0.4961, 0.6798, 0.4407, 0.681, 0.4414, 0.6798, 0.4446, 0.6641, 0.4446, 0.625, 0.4375, 0.625, 0.4375, 0.6783, 0.4375, 0.6783, 0.4375, 0.6783, 0.4375, 0.625, 0.4375, 0.625, 0.4421, 0.0625, 0.4421, 0.0625, 0.4954, 0.0625, 0.4954, 0.0625, 0.5, 0.07165, 0.5, 0.07165, 0.5, 0.125, 0.5, 0.125, 0.4929, 0.625, 0.4929, 0.625, 0.4929, 0.6641, 0.4929, 0.6641, 0.4954, 0.6875, 0.4954, 0.6875, 0.4421, 0.6875, 0.4421, 0.6875, 0.4883, 0.6733, 0.4961, 0.6798, 0.4929, 0.6733, 0.4446, 0.6641, 0.4414, 0.6798, 0.4446, 0.6733, 0.5, 0.6783, 0.4968, 0.681, 0.5, 0.6875, 0.4421, 0.6875, 0.4407, 0.681, 0.4375, 0.6875, 0.4421, 0.0625, 0.4375, 0.07165, 0.4375, 0.07165, 0.4421, 0.0625, 0.4954, 0.6875, 0.5, 0.6783, 0.5, 0.6783, 0.4954, 0.6875, 0.4375, 0.6783, 0.4421, 0.6875, 0.4421, 0.6875, 0.4375, 0.6783, 0.4954, 0.0625, 0.5, 0.07165, 0.5, 0.07165, 0.4954, 0.0625, 0.4446, 0.6641, 0.4492, 0.6733, 0.4492, 0.6733, 0.4446, 0.6641, 0.4929, 0.6641, 0.4883, 0.6733, 0.4883, 0.6733, 0.4929, 0.6641, 0.5, 0.625, 0.5, 0.6783, 0.5, 0.07165, 0.5, 0.125, 0.5, 0.6783, 0.4954, 0.6875, 0.4954, 0.0625, 0.5, 0.07165, 0.4954, 0.6875, 0.4421, 0.6875, 0.4421, 0.0625, 0.4954, 0.0625, 0.4421, 0.6875, 0.4375, 0.6783, 0.4375, 0.07165, 0.4421, 0.0625, 0.4375, 0.6783, 0.4375, 0.625, 0.4375, 0.125, 0.4375, 0.07165, 0.4375, 0.6783, 0.4421, 0.6875, 0.4421, 0.6875, 0.4375, 0.6783, 0.4375, 0.6783, 0.4421, 0.6875, 0.4421, 0.6875, 0.4375, 0.6783, 0.4954, 0.6875, 0.5, 0.6783, 0.5, 0.6783, 0.4954, 0.6875, 0.4954, 0.6875, 0.5, 0.6783, 0.5, 0.6783, 0.4954, 0.6875, 0.4954, 0.6875, 0.4954, 0.6875, 0.4421, 0.6875, 0.4421, 0.6875, 0.4954, 0.6875, 0.4954, 0.6875, 0.4421, 0.6875, 0.4421, 0.6875, 0.4375, 0.6783, 0.4375, 0.6783, 0.4375, 0.625, 0.4375, 0.625, 0.4375, 0.6783, 0.4375, 0.6783, 0.4375, 0.625, 0.4375, 0.625, 0.5, 0.625, 0.5, 0.625, 0.5, 0.6783, 0.5, 0.6783, 0.5, 0.625, 0.5, 0.625, 0.5, 0.6783, 0.5, 0.6783, 0.4375, 0.07165, 0.4375, 0.125, 0.4688, 0.125, 0.446, 0.07165, 0.4938, 0.07165, 0.446, 0.07165, 0.4688, 0.125, 0.4844, 0.125, 0.4954, 0.0625, 0.4421, 0.0625, 0.446, 0.07165, 0.4938, 0.07165, 0.4421, 0.0625, 0.4375, 0.07165, 0.446, 0.07165, 0.4954, 0.0625, 0.4938, 0.07165, 0.5, 0.07165, 0.4954, 0.6875, 0.4421, 0.6875, 0.4407, 0.681, 0.4414, 0.6798, 0.4492, 0.6733, 0.4883, 0.6733, 0.4961, 0.6798, 0.4968, 0.681, 0.5, 0.625, 0.5, 0.6783, 0.5, 0.6783, 0.5, 0.625, 0.4375, 0.125, 0.4375, 0.07165, 0.4375, 0.07165, 0.4375, 0.125, 0.4883, 0.6733, 0.4492, 0.6733, 0.4446, 0.6641, 0.4446, 0.625, 0.4929, 0.625, 0.4929, 0.6641, 0.4883, 0.6733, 0.4492, 0.6733, 0.4492, 0.6733, 0.4883, 0.6733, 0.4938, 0.07165, 0.5, 0.07165, 0.5, 0.125, 0.4844, 0.125, 0.4446, 0.6641, 0.4446, 0.625, 0.4446, 0.625, 0.4446, 0.6641, 0.4968, 0.681, 0.4961, 0.6798, 0.4929, 0.6641, 0.4929, 0.625, 0.5, 0.625, 0.5, 0.6783, 0.4407, 0.681, 0.4375, 0.6783, 0.4375, 0.625, 0.4446, 0.625, 0.4446, 0.6641, 0.4414, 0.6798, 0.4375, 0.6783, 0.4375, 0.625, 0.4375, 0.625, 0.4375, 0.6783, 0.4421, 0.0625, 0.4954, 0.0625, 0.4954, 0.0625, 0.4421, 0.0625, 0.5, 0.07165, 0.5, 0.125, 0.5, 0.125, 0.5, 0.07165, 0.4929, 0.625, 0.4929, 0.6641, 0.4929, 0.6641, 0.4929, 0.625, 0.4954, 0.6875, 0.4421, 0.6875, 0.4421, 0.6875, 0.4954, 0.6875, 0.4883, 0.6733, 0.4929, 0.6733, 0.4961, 0.6798, 0.4446, 0.6641, 0.4446, 0.6733, 0.4414, 0.6798, 0.5, 0.6783, 0.5, 0.6875, 0.4968, 0.681, 0.4421, 0.6875, 0.4375, 0.6875, 0.4407, 0.681, 0.4421, 0.0625, 0.4421, 0.0625, 0.4375, 0.07165, 0.4375, 0.07165, 0.4954, 0.6875, 0.4954, 0.6875, 0.5, 0.6783, 0.5, 0.6783, 0.4375, 0.6783, 0.4375, 0.6783, 0.4421, 0.6875, 0.4421, 0.6875, 0.4954, 0.0625, 0.4954, 0.0625, 0.5, 0.07165, 0.5, 0.07165, 0.4446, 0.6641, 0.4446, 0.6641, 0.4492, 0.6733, 0.4492, 0.6733, 0.4929, 0.6641, 0.4929, 0.6641, 0.4883, 0.6733, 0.4883, 0.6733, 0.5, 0.625, 0.5, 0.125, 0.5, 0.07165, 0.5, 0.6783, 0.5, 0.6783, 0.5, 0.07165, 0.4954, 0.0625, 0.4954, 0.6875, 0.4954, 0.6875, 0.4954, 0.0625, 0.4421, 0.0625, 0.4421, 0.6875, 0.4421, 0.6875, 0.4421, 0.0625, 0.4375, 0.07165, 0.4375, 0.6783, 0.4375, 0.6783, 0.4375, 0.07165, 0.4375, 0.125, 0.4375, 0.625, 0.4375, 0.6783, 0.4375, 0.6783, 0.4421, 0.6875, 0.4421, 0.6875, 0.4375, 0.6783, 0.4375, 0.6783, 0.4421, 0.6875, 0.4421, 0.6875, 0.4954, 0.6875, 0.4954, 0.6875, 0.5, 0.6783, 0.5, 0.6783, 0.4954, 0.6875, 0.4954, 0.6875, 0.5, 0.6783, 0.5, 0.6783, 0.4954, 0.6875, 0.4421, 0.6875, 0.4421, 0.6875, 0.4954, 0.6875, 0.4954, 0.6875, 0.4421, 0.6875, 0.4421, 0.6875, 0.4954, 0.6875, 0.4375, 0.6783, 0.4375, 0.625, 0.4375, 0.625, 0.4375, 0.6783, 0.4375, 0.6783, 0.4375, 0.625, 0.4375, 0.625, 0.4375, 0.6783, 0.5, 0.625, 0.5, 0.6783, 0.5, 0.6783, 0.5, 0.625, 0.5, 0.625, 0.5, 0.6783, 0.5, 0.6783, 0.5, 0.625, 0.4375, 0.07165, 0.446, 0.07165, 0.4688, 0.125, 0.4375, 0.125, 0.4938, 0.07165, 0.4844, 0.125, 0.4688, 0.125, 0.446, 0.07165, 0.4954, 0.0625, 0.4938, 0.07165, 0.446, 0.07165, 0.4421, 0.0625, 0.4421, 0.0625, 0.446, 0.07165, 0.4375, 0.07165, 0.4954, 0.0625, 0.5, 0.07165, 0.4938, 0.07165])
me_barrel_001.materials.append(mat_base)
me_barrel_001.materials.append(mat_glow)
me_barrel_001.materials.append(mat_reinforcement)
me_barrel_001.update()

# ---- objects
ob_baseplate = bpy.data.objects.new('BasePlate', me_baseplate)
ob_rotator = bpy.data.objects.new('Rotator', me_rotator)
ob_chasis = bpy.data.objects.new('Chasis', me_chasis)
ob_barrelleft = bpy.data.objects.new('BarrelLeft', me_barrel)
ob_barrelright = bpy.data.objects.new('BarrelRight', me_barrel_001)

# ---- transforms, parenting, visibility, modifiers, constraints
ob_baseplate.location = (0.0, 0.0, 0.0)
ob_baseplate.lock_rotations_4d = False
ob_baseplate.empty_display_type = 'ARROWS'
ob_baseplate.lineart.crease_threshold = 0.0
_m = ob_baseplate.modifiers.new('Mirror', 'MIRROR')
_m.use_axis = (True, True, False)
_m.use_clip = True
ob_rotator.parent = ob_baseplate
ob_rotator.location = (0.0, 0.0, 0.0)
_m = ob_rotator.modifiers.new('Mirror', 'MIRROR')
_m.use_axis = (True, True, False)
_m.use_clip = True
ob_chasis.parent = ob_rotator
ob_chasis.location = (0.0, 0.0, 0.9)
_m = ob_chasis.modifiers.new('Mirror', 'MIRROR')
_m.use_clip = True
ob_barrelleft.parent = ob_chasis
ob_barrelleft.matrix_parent_inverse = Matrix(((1.0, -0.0, 0.0, -0.0), (-0.0, 1.0, -0.0, 0.0), (0.0, -0.0, 1.0, -0.9), (-0.0, 0.0, -0.0, 1.0)))
ob_barrelleft.location = (0.0, 0.0, 0.9)
ob_barrelright.parent = ob_chasis
ob_barrelright.matrix_parent_inverse = Matrix(((1.0, -0.0, 0.0, -0.0), (-0.0, 1.0, -0.0, 0.0), (0.0, -0.0, 1.0, -0.9), (-0.0, 0.0, -0.0, 1.0)))
ob_barrelright.location = (0.0, 0.0, 0.9)

# ---- collection membership
col_collection.objects.link(ob_baseplate)
col_collection.objects.link(ob_rotator)
col_collection.objects.link(ob_chasis)
col_collection.objects.link(ob_barrelleft)
col_collection.objects.link(ob_barrelright)

# ---- scene / render settings (as saved in the file)
scene.frame_start = 0; scene.frame_end = 15; scene.frame_set(0)
scene.render.engine = 'BLENDER_EEVEE_NEXT'
scene.render.fps = 30
bpy.context.view_layer.update()

# ---- added for rendering (the .blend has no active camera): camera
cam_auto = bpy.data.cameras.new('AutoCamera')
cam_auto.lens = 50.0
cam_auto.sensor_width = 36.0
cam_auto.clip_end = 1000.0
ob_auto_camera = bpy.data.objects.new('AutoCamera', cam_auto)
scene.collection.objects.link(ob_auto_camera)
ob_auto_camera.location = (2.46186, -2.95424, 2.66949)
ob_auto_camera.rotation_euler = (1.09748, -7.21219e-08, 0.694738)
scene.camera = ob_auto_camera
bpy.context.view_layer.update()
